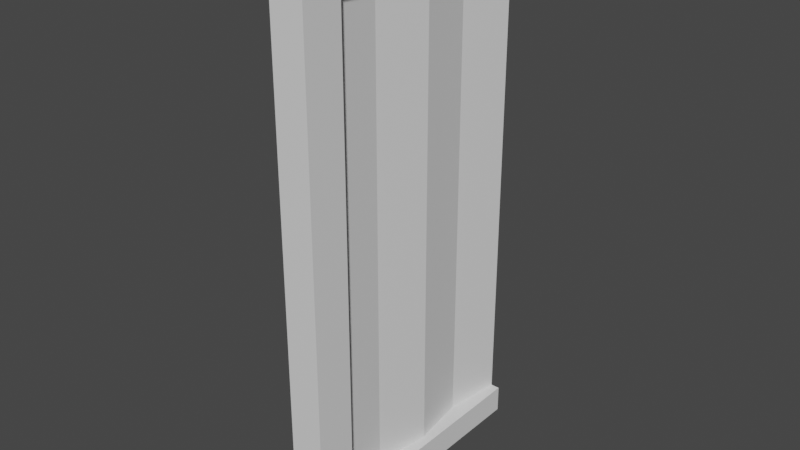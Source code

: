 # Source: container_door.blend  (saved by Blender 3.6.13; exported with 4.5.12 LTS)
import bpy
from mathutils import Matrix  # noqa: F401  (used for matrix-valued properties, if any)

bpy.ops.wm.read_factory_settings(use_empty=True)
scene = bpy.context.scene
scene.name = 'Scene'

# ---- collections
col_collection = bpy.data.collections.new('Collection'); scene.collection.children.link(col_collection)

# ---- materials (node trees are filled in below, after node groups)
mat_material = bpy.data.materials.new('Material')
mat_material.alpha_threshold = 0.0
mat_material.use_transparent_shadow = False
mat_material.roughness = 0.5
mat_material.line_color = (0.0, 0.0, 0.0, 1.0)

# ---- material node trees
mat_material.use_nodes = True; mat_material.node_tree.nodes.clear()
_N = mat_material.node_tree.nodes; _L = mat_material.node_tree.links
n0 = _N.new('ShaderNodeOutputMaterial'); n0.name = 'Material Output'; n0.location = (300, 300)
n1 = _N.new('ShaderNodeBsdfPrincipled'); n1.name = 'Principled BSDF'; n1.location = (10, 300)
n1.distribution = 'GGX'
n1.subsurface_method = 'RANDOM_WALK_SKIN'
n1.inputs[3].default_value = 1.45
n1.inputs[27].default_value = (0.0, 0.0, 0.0, 1.0)
n1.inputs[28].default_value = 1.0
_L.new(n1.outputs[0], n0.inputs[0])
n0.is_active_output = True

# ---- world
world_world = bpy.data.worlds.new('World'); scene.world = world_world
world_world.use_nodes = True; world_world.node_tree.nodes.clear()
_N = world_world.node_tree.nodes; _L = world_world.node_tree.links
n0 = _N.new('ShaderNodeOutputWorld'); n0.name = 'World Output'; n0.location = (300, 300)
n1 = _N.new('ShaderNodeBackground'); n1.name = 'Background'; n1.location = (10, 300)
n1.inputs[0].default_value = (0.05088, 0.05088, 0.05088, 1.0)
_L.new(n1.outputs[0], n0.inputs[0])
n0.is_active_output = True
world_world.color = (0.05088, 0.05088, 0.05088)
world_world.use_sun_shadow = False
world_world.sun_shadow_jitter_overblur = 0.0

# ---- meshes
me_cube = bpy.data.meshes.new('Cube')
me_cube.from_pydata([(-7.838, -2.115, 2.448), (-7.711, -2.207, 2.448), (-7.76, -2.357, 2.448), (-7.84, -2.427, 2.398), (-7.917, -2.357, 2.448), (-7.966, -2.207, 2.448), (-7.838, -2.115, -2.447), (-7.711, -2.207, -2.447), (-7.76, -2.357, -2.447), (-7.917, -2.357, -2.447), (-7.966, -2.207, -2.447), (-7.543, -2.427, 2.398), (-7.84, 0.0, 2.398), (-7.543, 0.0, 2.398), (-7.84, 0.0, 2.151), (-7.84, -2.069, 2.151), (-7.543, 0.0, 2.151), (-7.543, -2.069, 2.151), (-7.84, -2.069, -2.151), (-7.84, -2.427, -2.398), (-7.543, -2.427, -2.398), (-7.84, 0.0, -2.398), (-7.543, 0.0, -2.398), (-7.84, 0.0, -2.151), (-7.543, 0.0, -2.151), (-7.543, -2.069, -2.151), (-7.73, -2.069, -2.151), (-7.701, 0.0, 2.151), (-7.73, -2.069, 2.151), (-7.625, 0.0, 2.151), (-7.653, -2.069, 2.151), (-7.701, -1.034, 2.151), (-7.625, -1.034, -2.151), (-7.625, -1.034, 2.151), (-7.774, -0.5172, 2.151), (-7.698, -1.552, -2.151), (-7.698, -1.552, 2.151), (-7.774, -1.552, -2.151), (-7.774, -1.552, 2.151), (-7.698, -0.5172, 2.151), (-7.701, 0.0, -2.151), (-7.625, 0.0, -2.151), (-7.653, -2.069, -2.151), (-7.701, -1.034, -2.151), (-7.774, -0.5172, -2.151), (-7.698, -0.5172, -2.151)], [], [(6, 0, 1, 7), (7, 1, 2, 8), (8, 2, 4, 9), (9, 4, 5, 10), (10, 5, 0, 6), (20, 11, 3, 19), (13, 12, 3, 11), (15, 3, 12, 14), (17, 25, 18, 15), (19, 3, 15, 18), (25, 17, 11, 20), (16, 13, 11, 17), (16, 17, 15, 14), (24, 23, 18, 25), (22, 20, 19, 21), (18, 23, 21, 19), (24, 25, 20, 22), (13, 16, 14, 12), (24, 22, 21, 23), (44, 34, 27, 40), (35, 36, 30, 42), (41, 40, 27, 29), (45, 39, 33, 32), (37, 38, 31, 43), (26, 28, 38, 37), (41, 29, 39, 45), (32, 33, 36, 35), (43, 31, 34, 44)])
_uv = me_cube.uv_layers.new(name='UVMap')
_uv.uv.foreach_set('vector', [0.3128, 0.2101, 0.9399, 0.2147, 0.9397, 0.2349, 0.3127, 0.2303, 0.3134, 0.1294, 0.9405, 0.1339, 0.9403, 0.1541, 0.3133, 0.1496, 0.3133, 0.1496, 0.9403, 0.1541, 0.9402, 0.1743, 0.3131, 0.1698, 0.3131, 0.1698, 0.9402, 0.1743, 0.94, 0.1945, 0.313, 0.19, 0.313, 0.19, 0.94, 0.1945, 0.9399, 0.2147, 0.3128, 0.2101, 0.1681, 0.3151, 0.1602, 0.6881, 0.106, 0.6879, 0.1139, 0.3162, 0.1672, 0.9105, 0.1075, 0.9132, 0.106, 0.6879, 0.1602, 0.6881, 0.0501, 0.7021, 0.106, 0.6879, 0.1075, 0.9132, 0.06644, 0.9504, 0.8222, 0.07598, 0.5964, 0.0785, 0.596, 0.0357, 0.8217, 0.03319, 0.1139, 0.3162, 0.106, 0.6879, 0.0501, 0.7021, 0.05011, 0.2991, 0.2241, 0.3013, 0.224, 0.7047, 0.1602, 0.6881, 0.1681, 0.3151, 0.2053, 0.9635, 0.1672, 0.9105, 0.1602, 0.6881, 0.224, 0.7047, 0.9307, 0.07477, 0.8222, 0.07598, 0.8217, 0.03319, 0.9302, 0.03198, 0.4879, 0.0797, 0.4874, 0.03691, 0.596, 0.0357, 0.5964, 0.0785, 0.1739, 0.09389, 0.1681, 0.3151, 0.1139, 0.3162, 0.1141, 0.09007, 0.05011, 0.2991, 0.07465, 0.05221, 0.1141, 0.09007, 0.1139, 0.3162, 0.2142, 0.04143, 0.2241, 0.3013, 0.1681, 0.3151, 0.1739, 0.09389, 0.1672, 0.9105, 0.2053, 0.9635, 0.06644, 0.9504, 0.1075, 0.9132, 0.2142, 0.04143, 0.1739, 0.09389, 0.1141, 0.09007, 0.07465, 0.05221, 0.7062, 0.2862, 0.7062, 0.9674, 0.6235, 0.9674, 0.6235, 0.2862, 0.3632, 0.2862, 0.3632, 0.9674, 0.281, 0.9674, 0.281, 0.2862, 0.6114, 0.2862, 0.6235, 0.2862, 0.6235, 0.9674, 0.6114, 0.9674, 0.5286, 0.2862, 0.5286, 0.9674, 0.4459, 0.9674, 0.4459, 0.2862, 0.8716, 0.2862, 0.8716, 0.9674, 0.7889, 0.9674, 0.7889, 0.2862, 0.9538, 0.2862, 0.9538, 0.9674, 0.8716, 0.9674, 0.8716, 0.2862, 0.6114, 0.2862, 0.6114, 0.9674, 0.5286, 0.9674, 0.5286, 0.2862, 0.4459, 0.2862, 0.4459, 0.9674, 0.3632, 0.9674, 0.3632, 0.2862, 0.7889, 0.2862, 0.7889, 0.9674, 0.7062, 0.9674, 0.7062, 0.2862])
me_cube.materials.append(mat_material)
me_cube.use_mirror_vertex_groups = False
me_cube.update()

# ---- objects
ob_cube = bpy.data.objects.new('Cube', me_cube)

# ---- transforms, parenting, visibility, modifiers, constraints
ob_cube.location = (0.0, 0.0, 0.0)
ob_cube.lock_rotations_4d = False
ob_cube.empty_display_type = 'ARROWS'
ob_cube.lineart.crease_threshold = 0.0

# ---- collection membership
col_collection.objects.link(ob_cube)

# ---- scene / render settings (as saved in the file)
scene.frame_start = 1; scene.frame_end = 250; scene.frame_set(1)
scene.render.engine = 'BLENDER_EEVEE_NEXT'
scene.cycles.sampling_pattern = 'TABULATED_SOBOL'
scene.view_settings.view_transform = 'Filmic'
bpy.context.view_layer.update()

# ---- added for rendering (the .blend has no active camera and no usable light): camera, sun
cam_auto = bpy.data.cameras.new('AutoCamera')
cam_auto.lens = 50.0
cam_auto.sensor_width = 36.0
cam_auto.clip_end = 1000.0
ob_auto_camera = bpy.data.objects.new('AutoCamera', cam_auto)
scene.collection.objects.link(ob_auto_camera)
ob_auto_camera.location = (-2.68474, -7.29704, 4.05612)
ob_auto_camera.rotation_euler = (1.09748, -7.21219e-08, 0.694738)
scene.camera = ob_auto_camera
light_auto_sun = bpy.data.lights.new('AutoSun', 'SUN')
light_auto_sun.energy = 3.0
light_auto_sun.angle = 0.0523599
ob_auto_sun = bpy.data.objects.new('AutoSun', light_auto_sun)
scene.collection.objects.link(ob_auto_sun)
ob_auto_sun.rotation_euler = (0.872665, 0.174533, 0.523599)
bpy.context.view_layer.update()
